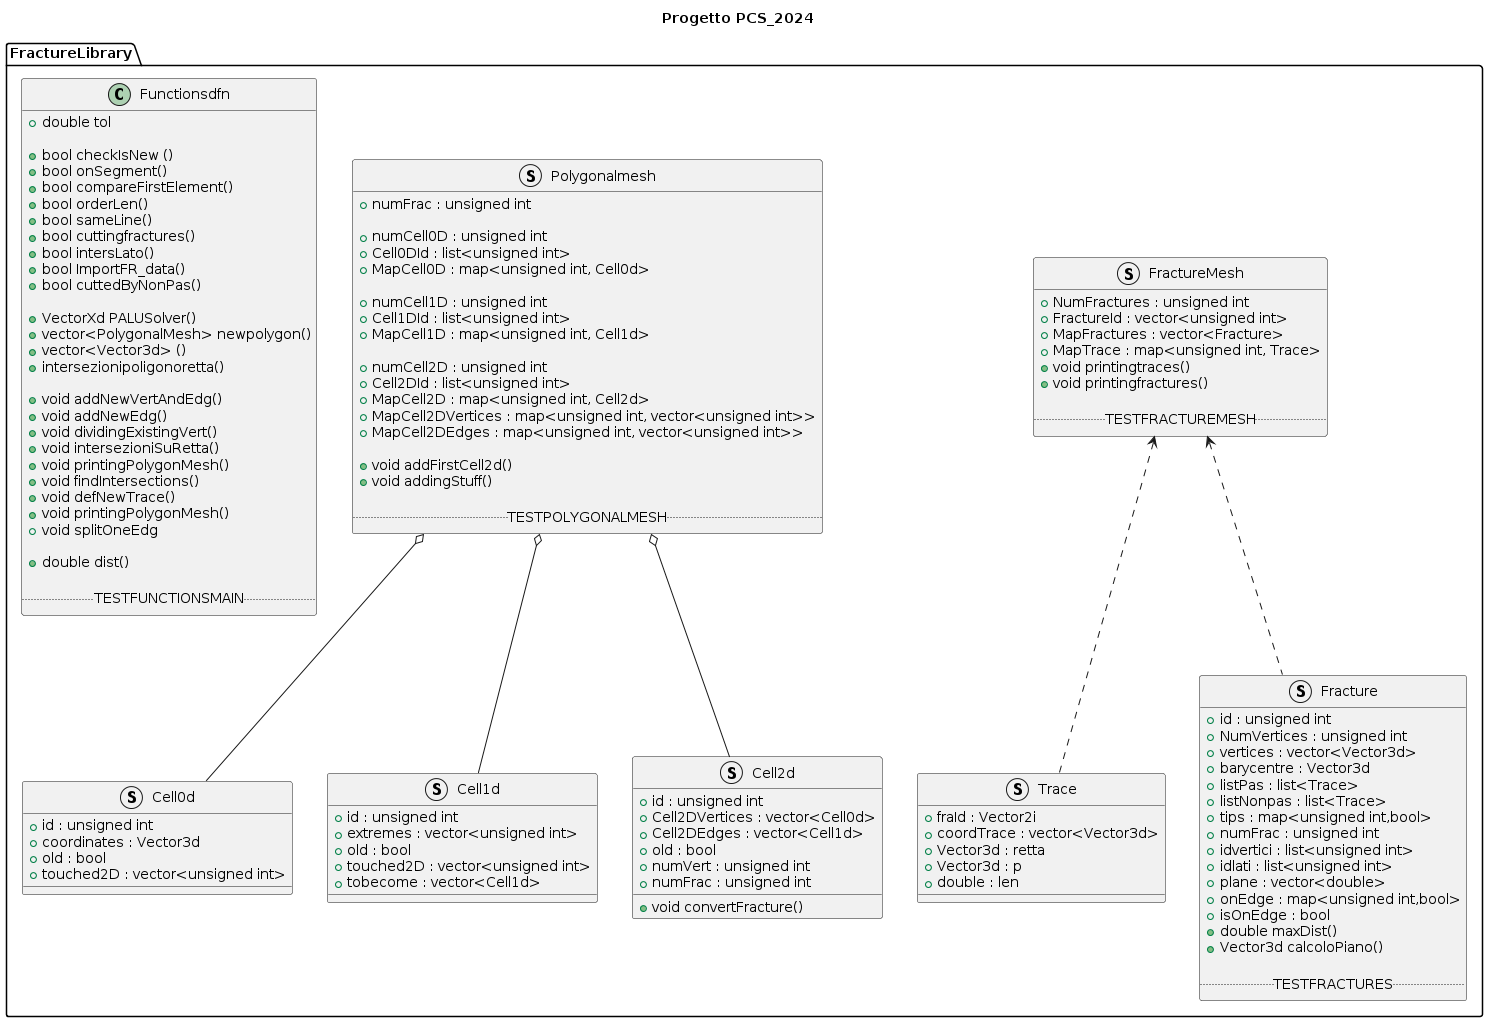

The diagram above was rendered by PlantUML. Its source (embedded in the PNG):
@startuml
' Ogni codice UML inizia e termina con staruml - enduml


title Progetto PCS_2024

' Create package with folder style

package FractureLibrary <<Folder>>
{

class Functionsdfn{
+ double tol

+ bool checkIsNew ()
+ bool onSegment()
+ bool compareFirstElement()
+ bool orderLen()
+ bool sameLine()
+ bool cuttingfractures()
+ bool intersLato()
+ bool ImportFR_data()
+ bool cuttedByNonPas()

+ VectorXd PALUSolver()
+ vector<PolygonalMesh> newpolygon()
+ vector<Vector3d> ()
+ intersezionipoligonoretta()

+ void addNewVertAndEdg()
+ void addNewEdg()
+ void dividingExistingVert()
+ void intersezioniSuRetta()
+ void printingPolygonMesh()
+ void findIntersections()
+ void defNewTrace()
+ void printingPolygonMesh()
+ void splitOneEdg

+ double dist()

.. TESTFUNCTIONSMAIN ..
}

struct Polygonalmesh{
+ numFrac : unsigned int

+ numCell0D : unsigned int
+ Cell0DId : list<unsigned int>
+ MapCell0D : map<unsigned int, Cell0d>

+ numCell1D : unsigned int
+ Cell1DId : list<unsigned int>
+ MapCell1D : map<unsigned int, Cell1d>

+ numCell2D : unsigned int
+ Cell2DId : list<unsigned int>
+ MapCell2D : map<unsigned int, Cell2d>
+ MapCell2DVertices : map<unsigned int, vector<unsigned int>> 
+ MapCell2DEdges : map<unsigned int, vector<unsigned int>> 

+ void addFirstCell2d()
+ void addingStuff()

.. TESTPOLYGONALMESH ..
}


struct Trace{
+ fraId : Vector2i 
+ coordTrace : vector<Vector3d> 
+ Vector3d : retta
+ Vector3d : p
+ double : len

}

struct Fracture{
+ id : unsigned int
+ NumVertices : unsigned int
+ vertices : vector<Vector3d>
+ barycentre : Vector3d
+ listPas : list<Trace>
+ listNonpas : list<Trace>
+ tips : map<unsigned int,bool>
+ numFrac : unsigned int
+ idvertici : list<unsigned int>
+ idlati : list<unsigned int>
+ plane : vector<double>
+ onEdge : map<unsigned int,bool>
+ isOnEdge : bool
+ double maxDist()
+ Vector3d calcoloPiano()

.. TESTFRACTURES ..
}

struct FractureMesh
{
+ NumFractures : unsigned int
+ FractureId : vector<unsigned int>
+ MapFractures : vector<Fracture>
+ MapTrace : map<unsigned int, Trace>
+ void printingtraces()
+ void printingfractures()

.. TESTFRACTUREMESH ..
}

struct Cell0d{
+ id : unsigned int
+ coordinates : Vector3d
+ old : bool
+ touched2D : vector<unsigned int>
}

struct Cell1d{
+ id : unsigned int 
+ extremes : vector<unsigned int>
+ old : bool
+ touched2D : vector<unsigned int>
+ tobecome : vector<Cell1d>
}

struct Cell2d{
+ id : unsigned int 
+ Cell2DVertices : vector<Cell0d>
+ Cell2DEdges : vector<Cell1d>
+ old : bool
+ numVert : unsigned int
+ numFrac : unsigned int
+ void convertFracture()
}


' Modeling relationship: https://blog.visual-paradigm.com/what-are-the-six-types-of-relationships-in-uml-class-diagrams/#:~:text=There%20are%20six%20main%20types,aggregation%20%2C%20association%2C%20and%20dependency%20.

' Left, right, up, down to try to orient classes in the space based on their relationship

' Aggregazione
Polygonalmesh o--  Cell0d 
Polygonalmesh o--  Cell1d
Polygonalmesh o--  Cell2d

FractureMesh <.. Fracture
FractureMesh <.. Trace

}
@enduml